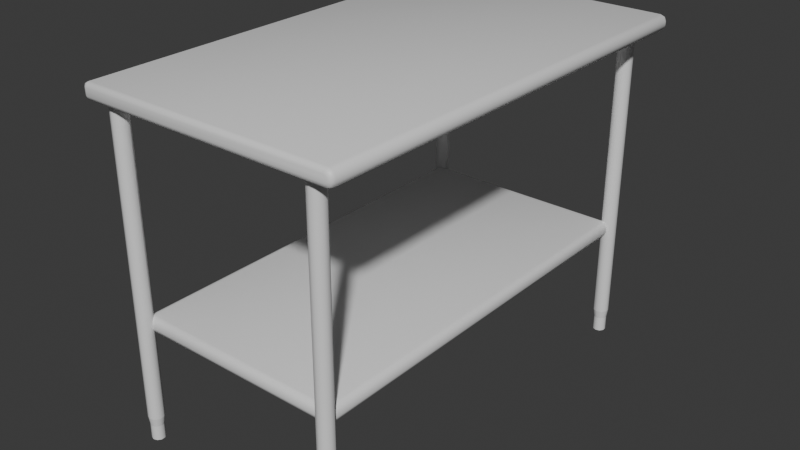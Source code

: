 # Source: Table.blend  (saved by Blender 4.3.34; exported with 4.5.12 LTS)
import bpy
from mathutils import Matrix  # noqa: F401  (used for matrix-valued properties, if any)

bpy.ops.wm.read_factory_settings(use_empty=True)
scene = bpy.context.scene
scene.name = 'Scene'

# ---- collections
col_collection = bpy.data.collections.new('Collection'); scene.collection.children.link(col_collection)

# ---- materials (node trees are filled in below, after node groups)
mat_table = bpy.data.materials.new('Table')

# ---- node groups
ng_smooth_by_angle = bpy.data.node_groups.new('Smooth by Angle', 'GeometryNodeTree')
_s = ng_smooth_by_angle.interface.new_socket(name='Mesh', in_out='OUTPUT', socket_type='NodeSocketGeometry')
_s = ng_smooth_by_angle.interface.new_socket(name='Mesh', in_out='INPUT', socket_type='NodeSocketGeometry')
_s = ng_smooth_by_angle.interface.new_socket(name='Angle', in_out='INPUT', socket_type='NodeSocketFloat')
_s.subtype = 'ANGLE'
_s.default_value = 0.5236
_s.min_value = 0.0
_s.max_value = 3.142
_s.description = 'Maximum face angle for smooth edges'
_s = ng_smooth_by_angle.interface.new_socket(name='Ignore Sharpness', in_out='INPUT', socket_type='NodeSocketBool')
_s.force_non_field = True
ng_smooth_by_angle.description = 'Set the sharpness of mesh edges based on the angle between the neighboring faces'
ng_smooth_by_angle.is_modifier = True
_N = ng_smooth_by_angle.nodes; _L = ng_smooth_by_angle.links
n0 = _N.new('GeometryNodeSetShadeSmooth'); n0.name = 'Set Shade Smooth'; n0.location = (120, -80)
n0.domain = 'EDGE'
n1 = _N.new('GeometryNodeSetShadeSmooth'); n1.name = 'Set Shade Smooth.001'; n1.location = (300, -80)
n2 = _N.new('NodeGroupOutput'); n2.name = 'Group Output'; n2.location = (480, -80)
n3 = _N.new('GeometryNodeInputMeshEdgeAngle'); n3.name = 'Edge Angle'; n3.location = (-440, -240)
n4 = _N.new('NodeGroupInput'); n4.name = 'Group Input'; n4.location = (-80, -80)
n5 = _N.new('GeometryNodeInputEdgeSmooth'); n5.name = 'Is Edge Smooth'; n5.location = (-260, -120)
n6 = _N.new('GeometryNodeInputShadeSmooth'); n6.name = 'Is Shade Smooth'; n6.location = (-440, -397)
n7 = _N.new('FunctionNodeCompare'); n7.name = 'Compare'; n7.location = (-260, -260)
n7.operation = 'LESS_EQUAL'
n7.inputs[6].default_value = (0.0, 0.0, 0.0, 0.0)
n7.inputs[7].default_value = (0.0, 0.0, 0.0, 0.0)
n8 = _N.new('FunctionNodeBooleanMath'); n8.name = 'Boolean Math.001'; n8.location = (-80, -260)
n9 = _N.new('NodeGroupInput'); n9.name = 'Group Input.001'; n9.location = (-440, -329)
n10 = _N.new('NodeGroupInput'); n10.name = 'Group Input.002'; n10.location = (-259, -189)
n11 = _N.new('FunctionNodeBooleanMath'); n11.name = 'Boolean Math'; n11.location = (-80, -149)
n11.operation = 'OR'
n12 = _N.new('FunctionNodeBooleanMath'); n12.name = 'Boolean Math.002'; n12.location = (-260, -380)
n12.operation = 'OR'
n13 = _N.new('NodeGroupInput'); n13.name = 'Group Input.003'; n13.location = (-440, -460)
_L.new(n3.outputs[0], n7.inputs[0])
_L.new(n1.outputs[0], n2.inputs[0])
_L.new(n9.outputs[1], n7.inputs[1])
_L.new(n7.outputs[0], n8.inputs[0])
_L.new(n4.outputs[0], n0.inputs[0])
_L.new(n0.outputs[0], n1.inputs[0])
_L.new(n8.outputs[0], n0.inputs[2])
_L.new(n10.outputs[2], n11.inputs[1])
_L.new(n5.outputs[0], n11.inputs[0])
_L.new(n11.outputs[0], n0.inputs[1])
_L.new(n13.outputs[2], n12.inputs[1])
_L.new(n6.outputs[0], n12.inputs[0])
_L.new(n12.outputs[0], n8.inputs[1])
n2.is_active_output = True

# ---- material node trees
mat_table.use_nodes = True; mat_table.node_tree.nodes.clear()
_N = mat_table.node_tree.nodes; _L = mat_table.node_tree.links
n0 = _N.new('ShaderNodeBsdfPrincipled'); n0.name = 'Principled BSDF'; n0.location = (10, 300)
n1 = _N.new('ShaderNodeOutputMaterial'); n1.name = 'Material Output'; n1.location = (300, 300)
_L.new(n0.outputs[0], n1.inputs[0])
n1.is_active_output = True

# ---- world
world_world = bpy.data.worlds.new('World'); scene.world = world_world
world_world.use_nodes = True; world_world.node_tree.nodes.clear()
_N = world_world.node_tree.nodes; _L = world_world.node_tree.links
n0 = _N.new('ShaderNodeOutputWorld'); n0.name = 'World Output'; n0.location = (300, 300)
n1 = _N.new('ShaderNodeBackground'); n1.name = 'Background'; n1.location = (10, 300)
n1.inputs[0].default_value = (0.05088, 0.05088, 0.05088, 1.0)
_L.new(n1.outputs[0], n0.inputs[0])
n0.is_active_output = True
world_world.color = (0.05088, 0.05088, 0.05088)
world_world.sun_shadow_jitter_overblur = 0.0

# ---- meshes
me_cube_001 = bpy.data.meshes.new('Cube.001')
me_cube_001.from_pydata([(-0.3305, -0.6044, 0.8901), (-0.3305, -0.6163, 0.9019), (-0.3424, -0.6044, 0.9019), (-0.3305, -0.6128, 0.8936), (-0.3374, -0.6112, 0.8951), (-0.3389, -0.6128, 0.9019), (-0.3389, -0.6044, 0.8936), (-0.3305, -0.6163, 0.9207), (-0.3305, -0.6044, 0.9326), (-0.3424, -0.6044, 0.9207), (-0.3305, -0.6128, 0.9291), (-0.3374, -0.6112, 0.9276), (-0.3389, -0.6044, 0.9291), (-0.3389, -0.6128, 0.9207), (-0.3305, 0.6044, 0.8901), (-0.3424, 0.6044, 0.9019), (-0.3305, 0.6163, 0.9019), (-0.3389, 0.6044, 0.8936), (-0.3374, 0.6112, 0.8951), (-0.3389, 0.6128, 0.9019), (-0.3305, 0.6128, 0.8936), (-0.3305, 0.6044, 0.9326), (-0.3305, 0.6163, 0.9207), (-0.3424, 0.6044, 0.9207), (-0.3305, 0.6128, 0.9291), (-0.3374, 0.6112, 0.9276), (-0.3389, 0.6128, 0.9207), (-0.3389, 0.6044, 0.9291), (0.3549, -0.6163, 0.9019), (0.3573, -0.6044, 0.8901), (0.3566, -0.6128, 0.8936), (0.3619, -0.6163, 0.9089), (0.3738, -0.6044, 0.9066), (0.3703, -0.6128, 0.9073), (0.3599, -0.6163, 0.904), (0.3689, -0.6044, 0.8949), (0.3663, -0.6128, 0.8976), (0.3619, -0.6163, 0.9138), (0.3738, -0.6044, 0.9161), (0.3703, -0.6128, 0.9154), (0.3549, -0.6163, 0.9207), (0.3573, -0.6044, 0.9326), (0.3566, -0.6128, 0.9291), (0.3599, -0.6163, 0.9187), (0.3689, -0.6044, 0.9278), (0.3663, -0.6128, 0.9251), (0.3619, 0.6163, 0.9089), (0.3738, 0.6044, 0.9066), (0.3703, 0.6128, 0.9073), (0.3549, 0.6163, 0.9019), (0.3573, 0.6044, 0.8901), (0.3566, 0.6128, 0.8936), (0.3599, 0.6163, 0.904), (0.3689, 0.6044, 0.8949), (0.3663, 0.6128, 0.8976), (0.3549, 0.6163, 0.9207), (0.3573, 0.6044, 0.9326), (0.3566, 0.6128, 0.9291), (0.3619, 0.6163, 0.9138), (0.3738, 0.6044, 0.9161), (0.3703, 0.6128, 0.9154), (0.3599, 0.6163, 0.9187), (0.3689, 0.6044, 0.9278), (0.3663, 0.6128, 0.9251), (0.2899, 0.589, 0.06683), (0.2899, 0.589, 0.8999), (0.3023, 0.585, 0.06683), (0.3023, 0.585, 0.8999), (0.3099, 0.5744, 0.06683), (0.3099, 0.5744, 0.8999), (0.3099, 0.5614, 0.06683), (0.3099, 0.5614, 0.8999), (0.3023, 0.5508, 0.06683), (0.3023, 0.5508, 0.8999), (0.2899, 0.5468, 0.06683), (0.2899, 0.5468, 0.8999), (0.2774, 0.5508, 0.06683), (0.2774, 0.5508, 0.8999), (0.2698, 0.5614, 0.06683), (0.2698, 0.5614, 0.8999), (0.2698, 0.5744, 0.06683), (0.2698, 0.5744, 0.8999), (0.2774, 0.585, 0.06683), (0.2774, 0.585, 0.8999), (-0.2899, 0.589, 0.06683), (-0.2899, 0.589, 0.8999), (-0.3023, 0.585, 0.06683), (-0.3023, 0.585, 0.8999), (-0.3099, 0.5744, 0.06683), (-0.3099, 0.5744, 0.8999), (-0.3099, 0.5614, 0.06683), (-0.3099, 0.5614, 0.8999), (-0.3023, 0.5508, 0.06683), (-0.3023, 0.5508, 0.8999), (-0.2899, 0.5468, 0.06683), (-0.2899, 0.5468, 0.8999), (-0.2774, 0.5508, 0.06683), (-0.2774, 0.5508, 0.8999), (-0.2698, 0.5614, 0.06683), (-0.2698, 0.5614, 0.8999), (-0.2698, 0.5744, 0.06683), (-0.2698, 0.5744, 0.8999), (-0.2774, 0.585, 0.06683), (-0.2774, 0.585, 0.8999), (0.2899, -0.589, 0.06683), (0.2899, -0.589, 0.8999), (0.3023, -0.585, 0.06683), (0.3023, -0.585, 0.8999), (0.3099, -0.5744, 0.06683), (0.3099, -0.5744, 0.8999), (0.3099, -0.5614, 0.06683), (0.3099, -0.5614, 0.8999), (0.3023, -0.5508, 0.06683), (0.3023, -0.5508, 0.8999), (0.2899, -0.5468, 0.06683), (0.2899, -0.5468, 0.8999), (0.2774, -0.5508, 0.06683), (0.2774, -0.5508, 0.8999), (0.2698, -0.5614, 0.06683), (0.2698, -0.5614, 0.8999), (0.2698, -0.5744, 0.06683), (0.2698, -0.5744, 0.8999), (0.2774, -0.585, 0.06683), (0.2774, -0.585, 0.8999), (-0.2899, -0.589, 0.06683), (-0.2899, -0.589, 0.8999), (-0.3023, -0.585, 0.06683), (-0.3023, -0.585, 0.8999), (-0.3099, -0.5744, 0.06683), (-0.3099, -0.5744, 0.8999), (-0.3099, -0.5614, 0.06683), (-0.3099, -0.5614, 0.8999), (-0.3023, -0.5508, 0.06683), (-0.3023, -0.5508, 0.8999), (-0.2899, -0.5468, 0.06683), (-0.2899, -0.5468, 0.8999), (-0.2774, -0.5508, 0.06683), (-0.2774, -0.5508, 0.8999), (-0.2698, -0.5614, 0.06683), (-0.2698, -0.5614, 0.8999), (-0.2698, -0.5744, 0.06683), (-0.2698, -0.5744, 0.8999), (-0.2774, -0.585, 0.06683), (-0.2774, -0.585, 0.8999), (0.2899, 0.5855, 0.04324), (0.3002, 0.5821, 0.04324), (0.3065, 0.5733, 0.04324), (0.3065, 0.5625, 0.04324), (0.3002, 0.5537, 0.04324), (0.2899, 0.5504, 0.04324), (0.2795, 0.5537, 0.04324), (0.2732, 0.5625, 0.04324), (0.2732, 0.5733, 0.04324), (0.2795, 0.5821, 0.04324), (-0.2899, 0.5855, 0.04324), (-0.3002, 0.5821, 0.04324), (-0.3065, 0.5733, 0.04324), (-0.3065, 0.5625, 0.04324), (-0.3002, 0.5537, 0.04324), (-0.2899, 0.5504, 0.04324), (-0.2795, 0.5537, 0.04324), (-0.2732, 0.5625, 0.04324), (-0.2732, 0.5733, 0.04324), (-0.2795, 0.5821, 0.04324), (0.2899, -0.5855, 0.04324), (0.3002, -0.5821, 0.04324), (0.3065, -0.5733, 0.04324), (0.3065, -0.5625, 0.04324), (0.3002, -0.5537, 0.04324), (0.2899, -0.5504, 0.04324), (0.2795, -0.5537, 0.04324), (0.2732, -0.5625, 0.04324), (0.2732, -0.5733, 0.04324), (0.2795, -0.5821, 0.04324), (-0.2899, -0.5855, 0.04324), (-0.3002, -0.5821, 0.04324), (-0.3065, -0.5733, 0.04324), (-0.3065, -0.5625, 0.04324), (-0.3002, -0.5537, 0.04324), (-0.2899, -0.5504, 0.04324), (-0.2795, -0.5537, 0.04324), (-0.2732, -0.5625, 0.04324), (-0.2732, -0.5733, 0.04324), (-0.2795, -0.5821, 0.04324), (0.2899, 0.5855, 0.002797), (0.3002, 0.5821, 0.002797), (0.3065, 0.5733, 0.002797), (0.3065, 0.5625, 0.002797), (0.3002, 0.5537, 0.002797), (0.2899, 0.5504, 0.002797), (0.2795, 0.5537, 0.002797), (0.2732, 0.5625, 0.002797), (0.2732, 0.5733, 0.002797), (0.2795, 0.5821, 0.002797), (-0.2899, 0.5855, 0.002797), (-0.3002, 0.5821, 0.002797), (-0.3065, 0.5733, 0.002797), (-0.3065, 0.5625, 0.002797), (-0.3002, 0.5537, 0.002797), (-0.2899, 0.5504, 0.002797), (-0.2795, 0.5537, 0.002797), (-0.2732, 0.5625, 0.002797), (-0.2732, 0.5733, 0.002797), (-0.2795, 0.5821, 0.002797), (0.2899, -0.5855, 0.002797), (0.3002, -0.5821, 0.002797), (0.3065, -0.5733, 0.002797), (0.3065, -0.5625, 0.002797), (0.3002, -0.5537, 0.002797), (0.2899, -0.5504, 0.002797), (0.2795, -0.5537, 0.002797), (0.2732, -0.5625, 0.002797), (0.2732, -0.5733, 0.002797), (0.2795, -0.5821, 0.002797), (-0.2899, -0.5855, 0.002797), (-0.3002, -0.5821, 0.002797), (-0.3065, -0.5733, 0.002797), (-0.3065, -0.5625, 0.002797), (-0.3002, -0.5537, 0.002797), (-0.2899, -0.5504, 0.002797), (-0.2795, -0.5537, 0.002797), (-0.2732, -0.5625, 0.002797), (-0.2732, -0.5733, 0.002797), (-0.2795, -0.5821, 0.002797), (-0.2797, -0.5474, 0.3077), (-0.2797, -0.5629, 0.3231), (-0.2951, -0.5474, 0.3231), (-0.2797, -0.5583, 0.3122), (-0.2886, -0.5563, 0.3142), (-0.2906, -0.5583, 0.3231), (-0.2906, -0.5474, 0.3122), (-0.2797, -0.5629, 0.3348), (-0.2797, -0.5474, 0.3502), (-0.2951, -0.5474, 0.3348), (-0.2797, -0.5583, 0.3457), (-0.2886, -0.5563, 0.3437), (-0.2906, -0.5474, 0.3457), (-0.2906, -0.5583, 0.3348), (-0.2797, 0.5474, 0.3077), (-0.2951, 0.5474, 0.3231), (-0.2797, 0.5629, 0.3231), (-0.2906, 0.5474, 0.3122), (-0.2886, 0.5563, 0.3142), (-0.2906, 0.5583, 0.3231), (-0.2797, 0.5583, 0.3122), (-0.2797, 0.5474, 0.3502), (-0.2797, 0.5629, 0.3348), (-0.2951, 0.5474, 0.3348), (-0.2797, 0.5583, 0.3457), (-0.2886, 0.5563, 0.3437), (-0.2906, 0.5583, 0.3348), (-0.2906, 0.5474, 0.3457), (0.2797, -0.5474, 0.3077), (0.2951, -0.5474, 0.3231), (0.2797, -0.5629, 0.3231), (0.2906, -0.5474, 0.3122), (0.2886, -0.5563, 0.3142), (0.2906, -0.5583, 0.3231), (0.2797, -0.5583, 0.3122), (0.2797, -0.5474, 0.3502), (0.2797, -0.5629, 0.3348), (0.2951, -0.5474, 0.3348), (0.2797, -0.5583, 0.3457), (0.2886, -0.5563, 0.3437), (0.2906, -0.5583, 0.3348), (0.2906, -0.5474, 0.3457), (0.2797, 0.5474, 0.3077), (0.2797, 0.5629, 0.3231), (0.2951, 0.5474, 0.3231), (0.2797, 0.5583, 0.3122), (0.2886, 0.5563, 0.3142), (0.2906, 0.5583, 0.3231), (0.2906, 0.5474, 0.3122), (0.2797, 0.5474, 0.3502), (0.2951, 0.5474, 0.3348), (0.2797, 0.5629, 0.3348), (0.2906, 0.5474, 0.3457), (0.2886, 0.5563, 0.3437), (0.2906, 0.5583, 0.3348), (0.2797, 0.5583, 0.3457)], [], [(28, 34, 31, 37, 43, 40, 7, 1), (56, 21, 8, 41), (16, 22, 55, 61, 58, 46, 52, 49), (62, 44, 38, 59), (29, 50, 53, 35), (35, 53, 47, 32), (47, 59, 38, 32), (56, 41, 44, 62), (2, 9, 23, 15), (0, 3, 4, 6), (1, 5, 4, 3), (2, 6, 4, 5), (7, 10, 11, 13), (8, 12, 11, 10), (9, 13, 11, 12), (14, 17, 18, 20), (15, 19, 18, 17), (16, 20, 18, 19), (21, 24, 25, 27), (22, 26, 25, 24), (23, 27, 25, 26), (14, 0, 6, 17), (17, 6, 2, 15), (1, 7, 13, 5), (5, 13, 9, 2), (8, 21, 27, 12), (12, 27, 23, 9), (22, 16, 19, 26), (26, 19, 15, 23), (34, 28, 30, 36), (36, 30, 29, 35), (49, 52, 54, 51), (51, 54, 53, 50), (31, 34, 36, 33), (33, 36, 35, 32), (52, 46, 48, 54), (54, 48, 47, 53), (61, 55, 57, 63), (63, 57, 56, 62), (40, 43, 45, 42), (42, 45, 44, 41), (58, 61, 63, 60), (60, 63, 62, 59), (43, 37, 39, 45), (45, 39, 38, 44), (16, 49, 51, 20), (20, 51, 50, 14), (28, 1, 3, 30), (30, 3, 0, 29), (46, 58, 60, 48), (48, 60, 59, 47), (37, 31, 33, 39), (39, 33, 32, 38), (41, 8, 10, 42), (42, 10, 7, 40), (55, 22, 24, 57), (57, 24, 21, 56), (14, 50, 29, 0), (64, 65, 67, 66), (66, 67, 69, 68), (68, 69, 71, 70), (70, 71, 73, 72), (72, 73, 75, 74), (74, 75, 77, 76), (76, 77, 79, 78), (78, 79, 81, 80), (67, 65, 83, 81, 79, 77, 75, 73, 71, 69), (80, 81, 83, 82), (82, 83, 65, 64), (124, 126, 175, 174), (84, 86, 87, 85), (86, 88, 89, 87), (88, 90, 91, 89), (90, 92, 93, 91), (92, 94, 95, 93), (94, 96, 97, 95), (96, 98, 99, 97), (98, 100, 101, 99), (87, 89, 91, 93, 95, 97, 99, 101, 103, 85), (100, 102, 103, 101), (102, 84, 85, 103), (132, 134, 179, 178), (104, 106, 107, 105), (106, 108, 109, 107), (108, 110, 111, 109), (110, 112, 113, 111), (112, 114, 115, 113), (114, 116, 117, 115), (116, 118, 119, 117), (118, 120, 121, 119), (107, 109, 111, 113, 115, 117, 119, 121, 123, 105), (120, 122, 123, 121), (122, 104, 105, 123), (116, 114, 169, 170), (124, 125, 127, 126), (126, 127, 129, 128), (128, 129, 131, 130), (130, 131, 133, 132), (132, 133, 135, 134), (134, 135, 137, 136), (136, 137, 139, 138), (138, 139, 141, 140), (127, 125, 143, 141, 139, 137, 135, 133, 131, 129), (140, 141, 143, 142), (142, 143, 125, 124), (98, 96, 160, 161), (169, 168, 208, 209), (181, 182, 222, 221), (155, 154, 194, 195), (168, 167, 207, 208), (70, 72, 148, 147), (90, 88, 156, 157), (108, 106, 165, 166), (142, 124, 174, 183), (80, 82, 153, 152), (100, 98, 161, 162), (118, 116, 170, 171), (134, 136, 180, 179), (72, 74, 149, 148), (92, 90, 157, 158), (110, 108, 166, 167), (64, 66, 145, 144), (126, 128, 176, 175), (82, 64, 144, 153), (102, 100, 162, 163), (120, 118, 171, 172), (136, 138, 181, 180), (74, 76, 150, 149), (94, 92, 158, 159), (112, 110, 167, 168), (128, 130, 177, 176), (86, 84, 154, 155), (66, 68, 146, 145), (84, 102, 163, 154), (122, 120, 172, 173), (138, 140, 182, 181), (76, 78, 151, 150), (96, 94, 159, 160), (114, 112, 168, 169), (130, 132, 178, 177), (106, 104, 164, 165), (68, 70, 147, 146), (88, 86, 155, 156), (104, 122, 173, 164), (140, 142, 183, 182), (78, 80, 152, 151), (184, 185, 186, 187, 188, 189, 190, 191, 192, 193), (194, 203, 202, 201, 200, 199, 198, 197, 196, 195), (204, 213, 212, 211, 210, 209, 208, 207, 206, 205), (214, 215, 216, 217, 218, 219, 220, 221, 222, 223), (156, 155, 195, 196), (182, 183, 223, 222), (170, 169, 209, 210), (157, 156, 196, 197), (183, 174, 214, 223), (171, 170, 210, 211), (158, 157, 197, 198), (144, 145, 185, 184), (172, 171, 211, 212), (159, 158, 198, 199), (145, 146, 186, 185), (173, 172, 212, 213), (160, 159, 199, 200), (146, 147, 187, 186), (164, 173, 213, 204), (161, 160, 200, 201), (147, 148, 188, 187), (174, 175, 215, 214), (162, 161, 201, 202), (148, 149, 189, 188), (175, 176, 216, 215), (163, 162, 202, 203), (149, 150, 190, 189), (176, 177, 217, 216), (154, 163, 203, 194), (150, 151, 191, 190), (177, 178, 218, 217), (165, 164, 204, 205), (151, 152, 192, 191), (178, 179, 219, 218), (166, 165, 205, 206), (152, 153, 193, 192), (179, 180, 220, 219), (167, 166, 206, 207), (153, 144, 184, 193), (180, 181, 221, 220), (254, 260, 231, 225), (268, 274, 261, 253), (273, 245, 232, 259), (226, 233, 247, 239), (240, 246, 275, 267), (224, 227, 228, 230), (225, 229, 228, 227), (226, 230, 228, 229), (231, 234, 235, 237), (232, 236, 235, 234), (233, 237, 235, 236), (238, 241, 242, 244), (239, 243, 242, 241), (240, 244, 242, 243), (245, 248, 249, 251), (246, 250, 249, 248), (247, 251, 249, 250), (252, 255, 256, 258), (253, 257, 256, 255), (254, 258, 256, 257), (259, 262, 263, 265), (260, 264, 263, 262), (261, 265, 263, 264), (266, 269, 270, 272), (267, 271, 270, 269), (268, 272, 270, 271), (273, 276, 277, 279), (274, 278, 277, 276), (275, 279, 277, 278), (238, 224, 230, 241), (241, 230, 226, 239), (225, 231, 237, 229), (229, 237, 233, 226), (232, 245, 251, 236), (236, 251, 247, 233), (246, 240, 243, 250), (250, 243, 239, 247), (266, 238, 244, 269), (269, 244, 240, 267), (245, 273, 279, 248), (248, 279, 275, 246), (274, 268, 271, 278), (278, 271, 267, 275), (252, 266, 272, 255), (255, 272, 268, 253), (273, 259, 265, 276), (276, 265, 261, 274), (260, 254, 257, 264), (264, 257, 253, 261), (224, 252, 258, 227), (227, 258, 254, 225), (259, 232, 234, 262), (262, 234, 231, 260), (238, 266, 252, 224)])
me_cube_001.polygons.foreach_set('use_smooth', [True] * 240)
_k = set([(64, 66), (64, 82), (66, 68), (68, 70), (70, 72), (72, 74), (74, 76), (76, 78), (78, 80), (80, 82), (84, 86), (84, 102), (86, 88), (88, 90), (90, 92), (92, 94), (94, 96), (96, 98), (98, 100), (100, 102), (104, 106), (104, 122), (106, 108), (108, 110), (110, 112), (112, 114), (114, 116), (116, 118), (118, 120), (120, 122), (124, 126), (124, 142), (126, 128), (128, 130), (130, 132), (132, 134), (134, 136), (136, 138), (138, 140), (140, 142), (144, 145), (144, 153), (145, 146), (146, 147), (147, 148), (148, 149), (149, 150), (150, 151), (151, 152), (152, 153), (154, 155), (154, 163), (155, 156), (156, 157), (157, 158), (158, 159), (159, 160), (160, 161), (161, 162), (162, 163), (164, 165), (164, 173), (165, 166), (166, 167), (167, 168), (168, 169), (169, 170), (170, 171), (171, 172), (172, 173), (174, 175), (174, 183), (175, 176), (176, 177), (177, 178), (178, 179), (179, 180), (180, 181), (181, 182), (182, 183)])
me_cube_001.attributes.new('sharp_edge', 'BOOLEAN', 'EDGE').data.foreach_set('value', [ (min(e.vertices), max(e.vertices)) in _k for e in me_cube_001.edges])
_uv = me_cube_001.uv_layers.new(name='UVMap')
_uv.uv.foreach_set('vector', [0.1109, 0.5557, 0.1118, 0.5534, 0.114, 0.5525, 0.1162, 0.5525, 0.1184, 0.5534, 0.1193, 0.5556, 0.1193, 0.8625, 0.1109, 0.8625, 0.3117, 0.545, 0.003751, 0.545, 0.003751, 0.003756, 0.3117, 0.003756, 0.1351, 0.8625, 0.1267, 0.8625, 0.1267, 0.5556, 0.1276, 0.5534, 0.1298, 0.5525, 0.132, 0.5525, 0.1342, 0.5534, 0.1351, 0.5557, 0.91, 0.545, 0.91, 0.003756, 0.9152, 0.003756, 0.9152, 0.545, 0.3222, 0.003756, 0.3222, 0.545, 0.3169, 0.545, 0.3169, 0.003756, 0.9248, 0.003756, 0.9248, 0.545, 0.9195, 0.545, 0.9195, 0.003756, 0.9195, 0.545, 0.9152, 0.545, 0.9152, 0.003756, 0.9195, 0.003756, 0.3117, 0.545, 0.3117, 0.003756, 0.3169, 0.003756, 0.3169, 0.545, 0.9063, 0.545, 0.8978, 0.545, 0.8978, 0.003756, 0.9063, 0.003756, 0.6301, 0.003756, 0.6301, 3.113e-08, 0.6332, 0.0006892, 0.6339, 0.003756, 0.1109, 0.8625, 0.1108, 0.8663, 0.1077, 0.8656, 0.1071, 0.8625, 0.9063, 0.545, 0.91, 0.545, 0.9094, 0.5481, 0.9063, 0.5488, 0.1193, 0.8625, 0.123, 0.8625, 0.1223, 0.8656, 0.1192, 0.8663, 0.003751, 0.003756, 3.261e-08, 0.003756, 0.0006911, 0.0006892, 0.003756, 2.835e-10, 0.8978, 0.545, 0.8979, 0.5488, 0.8948, 0.5481, 0.8941, 0.545, 0.6301, 0.545, 0.6339, 0.545, 0.6332, 0.5481, 0.6301, 0.5488, 0.9063, 0.003756, 0.9063, 2.636e-09, 0.9094, 0.0006892, 0.91, 0.003756, 0.1351, 0.8625, 0.1389, 0.8625, 0.1383, 0.8656, 0.1352, 0.8663, 0.003751, 0.545, 0.003755, 0.5488, 0.0006911, 0.5481, -8.252e-09, 0.545, 0.1267, 0.8625, 0.1268, 0.8663, 0.1237, 0.8656, 0.123, 0.8625, 0.8978, 0.003756, 0.8941, 0.003756, 0.8948, 0.0006892, 0.8979, 2e-09, 0.6301, 0.545, 0.6301, 0.003756, 0.6339, 0.003756, 0.6339, 0.545, 0.91, 0.003756, 0.91, 0.545, 0.9063, 0.545, 0.9063, 0.003756, 0.1109, 0.8625, 0.1193, 0.8625, 0.1192, 0.8663, 0.1108, 0.8663, 0.9063, 0.5488, 0.8979, 0.5488, 0.8978, 0.545, 0.9063, 0.545, 0.003751, 0.003756, 0.003751, 0.545, -8.252e-09, 0.545, 3.261e-08, 0.003756, 0.8941, 0.545, 0.8941, 0.003756, 0.8978, 0.003756, 0.8978, 0.545, 0.1267, 0.8625, 0.1351, 0.8625, 0.1352, 0.8663, 0.1268, 0.8663, 0.8979, 2e-09, 0.9063, 2.636e-09, 0.9063, 0.003756, 0.8978, 0.003756, 0.1118, 0.5534, 0.1109, 0.5557, 0.1071, 0.5549, 0.1089, 0.5506, 0.3181, 7.571e-09, 0.3225, 7.899e-09, 0.3222, 0.003756, 0.3169, 0.003756, 0.1351, 0.5557, 0.1342, 0.5534, 0.1371, 0.5506, 0.1389, 0.5549, 0.3225, 0.5488, 0.3181, 0.5488, 0.3169, 0.545, 0.3222, 0.545, 0.114, 0.5525, 0.1118, 0.5534, 0.1089, 0.5506, 0.1132, 0.5488, 0.9192, 3.611e-09, 0.9236, 3.942e-09, 0.9248, 0.003756, 0.9195, 0.003756, 0.1342, 0.5534, 0.132, 0.5525, 0.1328, 0.5488, 0.1371, 0.5506, 0.9236, 0.5488, 0.9192, 0.5488, 0.9195, 0.545, 0.9248, 0.545, 0.1276, 0.5534, 0.1267, 0.5556, 0.123, 0.5549, 0.1248, 0.5505, 0.3157, 0.5488, 0.3114, 0.5488, 0.3117, 0.545, 0.3169, 0.545, 0.1193, 0.5556, 0.1184, 0.5534, 0.1212, 0.5505, 0.123, 0.5549, 0.3114, 2.351e-08, 0.3157, 2.384e-08, 0.3169, 0.003756, 0.3117, 0.003756, 0.1298, 0.5525, 0.1276, 0.5534, 0.1248, 0.5505, 0.1291, 0.5488, 0.9156, 0.5488, 0.9113, 0.5488, 0.91, 0.545, 0.9152, 0.545, 0.1184, 0.5534, 0.1162, 0.5525, 0.1169, 0.5488, 0.1212, 0.5505, 0.9113, 3.011e-09, 0.9156, 3.336e-09, 0.9152, 0.003756, 0.91, 0.003756, 0.1351, 0.8625, 0.1351, 0.5557, 0.1389, 0.5549, 0.1389, 0.8625, 0.6301, 0.5488, 0.3225, 0.5488, 0.3222, 0.545, 0.6301, 0.545, 0.1109, 0.5557, 0.1109, 0.8625, 0.1071, 0.8625, 0.1071, 0.5549, 0.3225, 7.899e-09, 0.6301, 3.113e-08, 0.6301, 0.003756, 0.3222, 0.003756, 0.132, 0.5525, 0.1298, 0.5525, 0.1291, 0.5488, 0.1328, 0.5488, 0.9192, 0.5488, 0.9156, 0.5488, 0.9152, 0.545, 0.9195, 0.545, 0.1162, 0.5525, 0.114, 0.5525, 0.1132, 0.5488, 0.1169, 0.5488, 0.9156, 3.336e-09, 0.9192, 3.611e-09, 0.9195, 0.003756, 0.9152, 0.003756, 0.3117, 0.003756, 0.003751, 0.003756, 0.003756, 2.835e-10, 0.3114, 2.351e-08, 0.123, 0.5549, 0.123, 0.8625, 0.1193, 0.8625, 0.1193, 0.5556, 0.1267, 0.5556, 0.1267, 0.8625, 0.123, 0.8625, 0.123, 0.5549, 0.3114, 0.5488, 0.003755, 0.5488, 0.003751, 0.545, 0.3117, 0.545, 0.6301, 0.545, 0.3222, 0.545, 0.3222, 0.003756, 0.6301, 0.003756, 0.1445, 0.9216, 0.1445, 0.5488, 0.15, 0.5488, 0.15, 0.9217, 0.04589, 0.9218, 0.04589, 0.5488, 0.05062, 0.5488, 0.05062, 0.9217, 0.05062, 0.9217, 0.05062, 0.5488, 0.05646, 0.5488, 0.05646, 0.9217, 0.05646, 0.9217, 0.05646, 0.5488, 0.06119, 0.5488, 0.06119, 0.9218, 0.15, 0.9217, 0.15, 0.5488, 0.1556, 0.5488, 0.1556, 0.9216, 0.1556, 0.9216, 0.1556, 0.5488, 0.1612, 0.5488, 0.1612, 0.9217, 0.9248, 0.873, 0.9248, 0.5001, 0.9295, 0.5, 0.9295, 0.8729, 0.9295, 0.8729, 0.9295, 0.5, 0.9353, 0.5, 0.9353, 0.8729, 0.3028, 0.5677, 0.2972, 0.5659, 0.2938, 0.5611, 0.2938, 0.5553, 0.2972, 0.5506, 0.3028, 0.5488, 0.3083, 0.5506, 0.3118, 0.5553, 0.3118, 0.5611, 0.3083, 0.5659, 0.9353, 0.8729, 0.9353, 0.5, 0.9401, 0.5001, 0.9401, 0.873, 0.1389, 0.9217, 0.1389, 0.5488, 0.1445, 0.5488, 0.1445, 0.9216, 0.2112, 0.9216, 0.2167, 0.9217, 0.2158, 0.9323, 0.2112, 0.9322, 0.2223, 0.9216, 0.2167, 0.9217, 0.2167, 0.5488, 0.2223, 0.5488, 0.0153, 0.9218, 0.01057, 0.9217, 0.01057, 0.5488, 0.0153, 0.5488, 0.01057, 0.9217, 0.004727, 0.9217, 0.004727, 0.5488, 0.01057, 0.5488, 0.004727, 0.9217, 0.0, 0.9218, 0.0, 0.5488, 0.004727, 0.5488, 0.1723, 0.9217, 0.1667, 0.9216, 0.1667, 0.5488, 0.1723, 0.5488, 0.1667, 0.9216, 0.1612, 0.9217, 0.1612, 0.5488, 0.1667, 0.5488, 0.09178, 0.9218, 0.08706, 0.9217, 0.08706, 0.5488, 0.09178, 0.5488, 0.08706, 0.9217, 0.08121, 0.9217, 0.08121, 0.5488, 0.08706, 0.5488, 0.2578, 0.5611, 0.2578, 0.5553, 0.2613, 0.5506, 0.2668, 0.5488, 0.2724, 0.5506, 0.2758, 0.5553, 0.2758, 0.5611, 0.2724, 0.5659, 0.2668, 0.5677, 0.2613, 0.5659, 0.08121, 0.9217, 0.07649, 0.9218, 0.07649, 0.5488, 0.08121, 0.5488, 0.2278, 0.9217, 0.2223, 0.9216, 0.2223, 0.5488, 0.2278, 0.5488, 0.1723, 0.9217, 0.1778, 0.9216, 0.1778, 0.9322, 0.1732, 0.9323, 0.189, 0.9216, 0.1834, 0.9217, 0.1834, 0.5488, 0.189, 0.5488, 0.07649, 0.9218, 0.07176, 0.9217, 0.07176, 0.5488, 0.07649, 0.5488, 0.07176, 0.9217, 0.06592, 0.9217, 0.06592, 0.5488, 0.07176, 0.5488, 0.06592, 0.9217, 0.06119, 0.9218, 0.06119, 0.5488, 0.06592, 0.5488, 0.2056, 0.9217, 0.2, 0.9216, 0.2, 0.5488, 0.2056, 0.5488, 0.2, 0.9216, 0.1945, 0.9217, 0.1945, 0.5488, 0.2, 0.5488, 0.03059, 0.9218, 0.02587, 0.9217, 0.02587, 0.5488, 0.03059, 0.5488, 0.02587, 0.9217, 0.02002, 0.9217, 0.02002, 0.5488, 0.02587, 0.5488, 0.3208, 0.5677, 0.3152, 0.5659, 0.3118, 0.5611, 0.3118, 0.5553, 0.3152, 0.5506, 0.3208, 0.5488, 0.3263, 0.5506, 0.3298, 0.5553, 0.3298, 0.5611, 0.3263, 0.5659, 0.02002, 0.9217, 0.0153, 0.9218, 0.0153, 0.5488, 0.02002, 0.5488, 0.1945, 0.9217, 0.189, 0.9216, 0.189, 0.5488, 0.1945, 0.5488, 0.1945, 0.9217, 0.2, 0.9216, 0.2001, 0.9322, 0.1954, 0.9323, 0.2112, 0.9216, 0.2112, 0.5488, 0.2167, 0.5488, 0.2167, 0.9217, 0.03059, 0.9218, 0.03059, 0.5488, 0.03532, 0.5488, 0.03532, 0.9217, 0.03532, 0.9217, 0.03532, 0.5488, 0.04116, 0.5488, 0.04116, 0.9217, 0.04116, 0.9217, 0.04116, 0.5488, 0.04589, 0.5488, 0.04589, 0.9218, 0.1723, 0.9217, 0.1723, 0.5488, 0.1778, 0.5488, 0.1778, 0.9216, 0.1778, 0.9216, 0.1778, 0.5488, 0.1834, 0.5488, 0.1834, 0.9217, 0.09178, 0.9218, 0.09178, 0.5488, 0.09651, 0.5488, 0.09651, 0.9217, 0.09651, 0.9217, 0.09651, 0.5488, 0.1024, 0.5488, 0.1024, 0.9217, 0.2848, 0.5488, 0.2904, 0.5506, 0.2938, 0.5553, 0.2938, 0.5611, 0.2904, 0.5659, 0.2848, 0.5677, 0.2792, 0.5659, 0.2758, 0.5611, 0.2758, 0.5553, 0.2792, 0.5506, 0.1024, 0.9217, 0.1024, 0.5488, 0.1071, 0.5488, 0.1071, 0.9218, 0.2056, 0.9217, 0.2056, 0.5488, 0.2112, 0.5488, 0.2112, 0.9216, 0.08706, 0.9217, 0.09178, 0.9218, 0.09049, 0.9323, 0.08656, 0.9323, 0.2001, 0.9322, 0.2047, 0.9323, 0.2047, 0.9504, 0.2001, 0.9503, 0.097, 0.9323, 0.1019, 0.9323, 0.1019, 0.9504, 0.097, 0.9504, 0.2177, 0.9323, 0.2223, 0.9322, 0.2223, 0.9503, 0.2177, 0.9504, 0.06248, 0.9323, 0.06641, 0.9323, 0.06641, 0.9504, 0.06248, 0.9504, 0.05646, 0.9217, 0.06119, 0.9218, 0.05989, 0.9323, 0.05597, 0.9323, 0.004727, 0.9217, 0.01057, 0.9217, 0.01008, 0.9323, 0.005222, 0.9323, 0.07176, 0.9217, 0.07649, 0.9218, 0.07519, 0.9323, 0.07126, 0.9323, 0.2056, 0.9217, 0.2112, 0.9216, 0.2112, 0.9322, 0.2065, 0.9323, 0.9353, 0.8729, 0.9401, 0.873, 0.9388, 0.8836, 0.9348, 0.8835, 0.08121, 0.9217, 0.08706, 0.9217, 0.08656, 0.9323, 0.08171, 0.9323, 0.02587, 0.9217, 0.03059, 0.9218, 0.0293, 0.9323, 0.02537, 0.9323, 0.1778, 0.9216, 0.1834, 0.9217, 0.1825, 0.9323, 0.1778, 0.9322, 0.15, 0.9217, 0.1556, 0.9216, 0.1556, 0.9322, 0.151, 0.9323, 0.0, 0.9218, 0.004727, 0.9217, 0.005222, 0.9323, 0.001295, 0.9323, 0.06592, 0.9217, 0.07176, 0.9217, 0.07126, 0.9323, 0.06641, 0.9323, 0.1445, 0.9216, 0.15, 0.9217, 0.1491, 0.9323, 0.1445, 0.9322, 0.03059, 0.9218, 0.03532, 0.9217, 0.03582, 0.9323, 0.03189, 0.9323, 0.1389, 0.9217, 0.1445, 0.9216, 0.1445, 0.9322, 0.1399, 0.9323, 0.07649, 0.9218, 0.08121, 0.9217, 0.08171, 0.9323, 0.07778, 0.9323, 0.02002, 0.9217, 0.02587, 0.9217, 0.02537, 0.9323, 0.02052, 0.9323, 0.09178, 0.9218, 0.09651, 0.9217, 0.097, 0.9323, 0.09308, 0.9323, 0.1556, 0.9216, 0.1612, 0.9217, 0.1602, 0.9323, 0.1556, 0.9322, 0.1667, 0.9216, 0.1723, 0.9217, 0.1713, 0.9323, 0.1667, 0.9322, 0.06119, 0.9218, 0.06592, 0.9217, 0.06641, 0.9323, 0.06248, 0.9323, 0.03532, 0.9217, 0.04116, 0.9217, 0.04067, 0.9323, 0.03582, 0.9323, 0.2167, 0.9217, 0.2223, 0.9216, 0.2223, 0.9322, 0.2177, 0.9323, 0.04589, 0.9218, 0.05062, 0.9217, 0.05111, 0.9323, 0.04719, 0.9323, 0.2223, 0.9216, 0.2278, 0.9217, 0.2269, 0.9323, 0.2223, 0.9322, 0.0153, 0.9218, 0.02002, 0.9217, 0.02052, 0.9323, 0.01659, 0.9323, 0.09651, 0.9217, 0.1024, 0.9217, 0.1019, 0.9323, 0.097, 0.9323, 0.9248, 0.873, 0.9295, 0.8729, 0.93, 0.8835, 0.926, 0.8836, 0.1612, 0.9217, 0.1667, 0.9216, 0.1667, 0.9322, 0.1621, 0.9323, 0.2, 0.9216, 0.2056, 0.9217, 0.2047, 0.9323, 0.2001, 0.9322, 0.04116, 0.9217, 0.04589, 0.9218, 0.0446, 0.9323, 0.04067, 0.9323, 0.1834, 0.9217, 0.189, 0.9216, 0.1889, 0.9322, 0.1843, 0.9323, 0.05062, 0.9217, 0.05646, 0.9217, 0.05597, 0.9323, 0.05111, 0.9323, 0.01057, 0.9217, 0.0153, 0.9218, 0.014, 0.9323, 0.01008, 0.9323, 0.189, 0.9216, 0.1945, 0.9217, 0.1935, 0.9323, 0.1889, 0.9322, 0.1024, 0.9217, 0.1071, 0.9218, 0.1058, 0.9323, 0.1019, 0.9323, 0.9295, 0.8729, 0.9353, 0.8729, 0.9348, 0.8835, 0.93, 0.8835, 0.3625, 0.563, 0.3596, 0.559, 0.3596, 0.5542, 0.3625, 0.5503, 0.3671, 0.5488, 0.3717, 0.5503, 0.3746, 0.5542, 0.3746, 0.559, 0.3717, 0.563, 0.3671, 0.5645, 0.3298, 0.5542, 0.3326, 0.5503, 0.3372, 0.5488, 0.3418, 0.5503, 0.3447, 0.5542, 0.3447, 0.559, 0.3418, 0.563, 0.3372, 0.5645, 0.3326, 0.563, 0.3298, 0.559, 0.3596, 0.5542, 0.3596, 0.559, 0.3568, 0.563, 0.3522, 0.5645, 0.3475, 0.563, 0.3447, 0.559, 0.3447, 0.5542, 0.3475, 0.5503, 0.3522, 0.5488, 0.3568, 0.5503, 0.3867, 0.5503, 0.3895, 0.5542, 0.3895, 0.559, 0.3867, 0.563, 0.382, 0.5645, 0.3774, 0.563, 0.3746, 0.559, 0.3746, 0.5542, 0.3774, 0.5503, 0.382, 0.5488, 0.01008, 0.9323, 0.014, 0.9323, 0.014, 0.9504, 0.01008, 0.9504, 0.1019, 0.9323, 0.1058, 0.9323, 0.1058, 0.9504, 0.1019, 0.9504, 0.1954, 0.9323, 0.2001, 0.9322, 0.2001, 0.9503, 0.1954, 0.9504, 0.005222, 0.9323, 0.01008, 0.9323, 0.01008, 0.9504, 0.005222, 0.9504, 0.2065, 0.9323, 0.2112, 0.9322, 0.2112, 0.9503, 0.2065, 0.9504, 0.02537, 0.9323, 0.0293, 0.9323, 0.0293, 0.9504, 0.02537, 0.9504, 0.001295, 0.9323, 0.005222, 0.9323, 0.005222, 0.9504, 0.001295, 0.9504, 0.1445, 0.9322, 0.1491, 0.9323, 0.1491, 0.9504, 0.1445, 0.9503, 0.02052, 0.9323, 0.02537, 0.9323, 0.02537, 0.9504, 0.02052, 0.9504, 0.1667, 0.9322, 0.1713, 0.9323, 0.1713, 0.9504, 0.1667, 0.9503, 0.04719, 0.9323, 0.05111, 0.9323, 0.05111, 0.9504, 0.04719, 0.9504, 0.01659, 0.9323, 0.02052, 0.9323, 0.02052, 0.9504, 0.01659, 0.9504, 0.1621, 0.9323, 0.1667, 0.9322, 0.1667, 0.9503, 0.1621, 0.9504, 0.05111, 0.9323, 0.05597, 0.9323, 0.05597, 0.9504, 0.05111, 0.9504, 0.1889, 0.9322, 0.1935, 0.9323, 0.1935, 0.9504, 0.1889, 0.9503, 0.08656, 0.9323, 0.09049, 0.9323, 0.09049, 0.9504, 0.08656, 0.9504, 0.05597, 0.9323, 0.05989, 0.9323, 0.05989, 0.9504, 0.05597, 0.9504, 0.2112, 0.9322, 0.2158, 0.9323, 0.2158, 0.9504, 0.2112, 0.9503, 0.08171, 0.9323, 0.08656, 0.9323, 0.08656, 0.9504, 0.08171, 0.9504, 0.151, 0.9323, 0.1556, 0.9322, 0.1556, 0.9503, 0.151, 0.9504, 0.03189, 0.9323, 0.03582, 0.9323, 0.03582, 0.9504, 0.03189, 0.9504, 0.07778, 0.9323, 0.08171, 0.9323, 0.08171, 0.9504, 0.07778, 0.9504, 0.1556, 0.9322, 0.1602, 0.9323, 0.1602, 0.9504, 0.1556, 0.9503, 0.03582, 0.9323, 0.04067, 0.9323, 0.04067, 0.9504, 0.03582, 0.9504, 0.2223, 0.9322, 0.2269, 0.9323, 0.2269, 0.9504, 0.2223, 0.9503, 0.926, 0.8836, 0.93, 0.8835, 0.93, 0.9016, 0.926, 0.9017, 0.04067, 0.9323, 0.0446, 0.9323, 0.0446, 0.9504, 0.04067, 0.9504, 0.1843, 0.9323, 0.1889, 0.9322, 0.1889, 0.9503, 0.1843, 0.9504, 0.93, 0.8835, 0.9348, 0.8835, 0.9348, 0.9016, 0.93, 0.9016, 0.1732, 0.9323, 0.1778, 0.9322, 0.1778, 0.9503, 0.1732, 0.9504, 0.07126, 0.9323, 0.07519, 0.9323, 0.07519, 0.9504, 0.07126, 0.9504, 0.9348, 0.8835, 0.9388, 0.8836, 0.9388, 0.9017, 0.9348, 0.9016, 0.1778, 0.9322, 0.1825, 0.9323, 0.1825, 0.9504, 0.1778, 0.9503, 0.06641, 0.9323, 0.07126, 0.9323, 0.07126, 0.9504, 0.06641, 0.9504, 0.1399, 0.9323, 0.1445, 0.9322, 0.1445, 0.9503, 0.1399, 0.9504, 0.09308, 0.9323, 0.097, 0.9323, 0.097, 0.9504, 0.09308, 0.9504, 0.2328, 0.5537, 0.238, 0.5536, 0.238, 0.8041, 0.2328, 0.8041, 0.9498, 0.4951, 0.9446, 0.4951, 0.9446, 0.004881, 0.9498, 0.004881, 0.8892, 0.4951, 0.6387, 0.4951, 0.6387, 0.004881, 0.8892, 0.004881, 0.9348, 0.4951, 0.9296, 0.4951, 0.9296, 0.004881, 0.9348, 0.004881, 0.2529, 0.8041, 0.2477, 0.8041, 0.2477, 0.5536, 0.2529, 0.5537, 0.8892, 0.5049, 0.8892, 0.5, 0.8932, 0.5009, 0.8941, 0.5049, 0.2328, 0.8041, 0.2327, 0.809, 0.2287, 0.8081, 0.2278, 0.8041, 0.9348, 0.4951, 0.9397, 0.4951, 0.9389, 0.4991, 0.9349, 0.5, 0.238, 0.8041, 0.2428, 0.8041, 0.2419, 0.8081, 0.2379, 0.809, 0.6387, 0.004881, 0.6339, 0.004881, 0.6348, 0.0008956, 0.6387, -1.116e-09, 0.9296, 0.4951, 0.9296, 0.5, 0.9257, 0.4991, 0.9248, 0.4951, 0.8892, 0.9951, 0.8941, 0.9951, 0.8932, 0.9991, 0.8892, 1.0, 0.9348, 0.004881, 0.9349, 4.794e-09, 0.9389, 0.0008956, 0.9397, 0.004881, 0.2529, 0.8041, 0.2578, 0.8041, 0.257, 0.8081, 0.2529, 0.809, 0.6387, 0.4951, 0.6387, 0.5, 0.6348, 0.4991, 0.6339, 0.4951, 0.2477, 0.8041, 0.2477, 0.809, 0.2437, 0.8081, 0.2428, 0.8041, 0.9296, 0.004881, 0.9248, 0.004881, 0.9257, 0.0008956, 0.9296, 4.398e-09, 0.6388, 0.5049, 0.6339, 0.5049, 0.6348, 0.5009, 0.6387, 0.5, 0.9498, 0.004881, 0.9499, 5.926e-09, 0.9539, 0.0008956, 0.9547, 0.004881, 0.2328, 0.5537, 0.2278, 0.5536, 0.2287, 0.5496, 0.2327, 0.5488, 0.8892, 0.004881, 0.8892, 1.78e-08, 0.8932, 0.0008956, 0.8941, 0.004881, 0.238, 0.5536, 0.2379, 0.5488, 0.2419, 0.5496, 0.2428, 0.5536, 0.9446, 0.004881, 0.9397, 0.004881, 0.9407, 0.0008956, 0.9446, 5.53e-09, 0.6388, 0.9951, 0.6387, 1.0, 0.6348, 0.9991, 0.6339, 0.9951, 0.2529, 0.5537, 0.2529, 0.5488, 0.257, 0.5496, 0.2578, 0.5536, 0.9498, 0.4951, 0.9547, 0.4951, 0.9539, 0.4991, 0.9499, 0.5, 0.8892, 0.4951, 0.8941, 0.4951, 0.8932, 0.4991, 0.8892, 0.5, 0.9446, 0.4951, 0.9446, 0.5, 0.9407, 0.4991, 0.9397, 0.4951, 0.2477, 0.5536, 0.2428, 0.5536, 0.2437, 0.5496, 0.2477, 0.5488, 0.8892, 0.9951, 0.8892, 0.5049, 0.8941, 0.5049, 0.8941, 0.9951, 0.9397, 0.004881, 0.9397, 0.4951, 0.9348, 0.4951, 0.9348, 0.004881, 0.2328, 0.8041, 0.238, 0.8041, 0.2379, 0.809, 0.2327, 0.809, 0.9349, 0.5, 0.9296, 0.5, 0.9296, 0.4951, 0.9348, 0.4951, 0.6387, 0.004881, 0.6387, 0.4951, 0.6339, 0.4951, 0.6339, 0.004881, 0.9248, 0.4951, 0.9248, 0.004881, 0.9296, 0.004881, 0.9296, 0.4951, 0.2477, 0.8041, 0.2529, 0.8041, 0.2529, 0.809, 0.2477, 0.809, 0.9296, 4.398e-09, 0.9349, 4.794e-09, 0.9348, 0.004881, 0.9296, 0.004881, 0.6388, 0.9951, 0.8892, 0.9951, 0.8892, 1.0, 0.6387, 1.0, 0.2578, 0.5536, 0.2578, 0.8041, 0.2529, 0.8041, 0.2529, 0.5537, 0.6387, 0.4951, 0.8892, 0.4951, 0.8892, 0.5, 0.6387, 0.5, 0.2428, 0.8041, 0.2428, 0.5536, 0.2477, 0.5536, 0.2477, 0.8041, 0.9446, 0.4951, 0.9498, 0.4951, 0.9499, 0.5, 0.9446, 0.5, 0.2477, 0.5488, 0.2529, 0.5488, 0.2529, 0.5537, 0.2477, 0.5536, 0.6388, 0.5049, 0.6388, 0.9951, 0.6339, 0.9951, 0.6339, 0.5049, 0.9547, 0.004881, 0.9547, 0.4951, 0.9498, 0.4951, 0.9498, 0.004881, 0.8892, 0.4951, 0.8892, 0.004881, 0.8941, 0.004881, 0.8941, 0.4951, 0.9397, 0.4951, 0.9397, 0.004881, 0.9446, 0.004881, 0.9446, 0.4951, 0.238, 0.5536, 0.2328, 0.5537, 0.2327, 0.5488, 0.2379, 0.5488, 0.9446, 5.53e-09, 0.9499, 5.926e-09, 0.9498, 0.004881, 0.9446, 0.004881, 0.8892, 0.5049, 0.6388, 0.5049, 0.6387, 0.5, 0.8892, 0.5, 0.2278, 0.8041, 0.2278, 0.5536, 0.2328, 0.5537, 0.2328, 0.8041, 0.8892, 0.004881, 0.6387, 0.004881, 0.6387, -1.116e-09, 0.8892, 1.78e-08, 0.2428, 0.5536, 0.2428, 0.8041, 0.238, 0.8041, 0.238, 0.5536, 0.8892, 0.9951, 0.6388, 0.9951, 0.6388, 0.5049, 0.8892, 0.5049])
me_cube_001.materials.append(mat_table)
me_cube_001.update()

# ---- objects
ob_table = bpy.data.objects.new('Table', me_cube_001)

# ---- transforms, parenting, visibility, modifiers, constraints
ob_table.location = (0.0, 0.0, 0.0)
_m = ob_table.modifiers.new('Smooth by Angle', 'NODES')
_m.node_group = ng_smooth_by_angle
_gi = [s.identifier for s in ng_smooth_by_angle.interface.items_tree if s.item_type == 'SOCKET' and s.in_out == 'INPUT']
_m[_gi[1]] = 1.396  # Angle
_m.use_pin_to_last = True
_m.show_group_selector = False

# ---- collection membership
col_collection.objects.link(ob_table)

# ---- scene / render settings (as saved in the file)
scene.frame_start = 1; scene.frame_end = 250; scene.frame_set(1)
scene.render.engine = 'BLENDER_EEVEE_NEXT'
bpy.context.view_layer.update()

# ---- added for rendering (the .blend has no active camera and no usable light): camera, sun
cam_auto = bpy.data.cameras.new('AutoCamera')
cam_auto.lens = 50.0
cam_auto.sensor_width = 36.0
cam_auto.clip_end = 1000.0
ob_auto_camera = bpy.data.objects.new('AutoCamera', cam_auto)
scene.collection.objects.link(ob_auto_camera)
ob_auto_camera.location = (1.59035, -1.88958, 1.72742)
ob_auto_camera.rotation_euler = (1.09748, -7.21219e-08, 0.694738)
scene.camera = ob_auto_camera
light_auto_sun = bpy.data.lights.new('AutoSun', 'SUN')
light_auto_sun.energy = 3.0
light_auto_sun.angle = 0.0523599
ob_auto_sun = bpy.data.objects.new('AutoSun', light_auto_sun)
scene.collection.objects.link(ob_auto_sun)
ob_auto_sun.rotation_euler = (0.872665, 0.174533, 0.523599)
bpy.context.view_layer.update()
